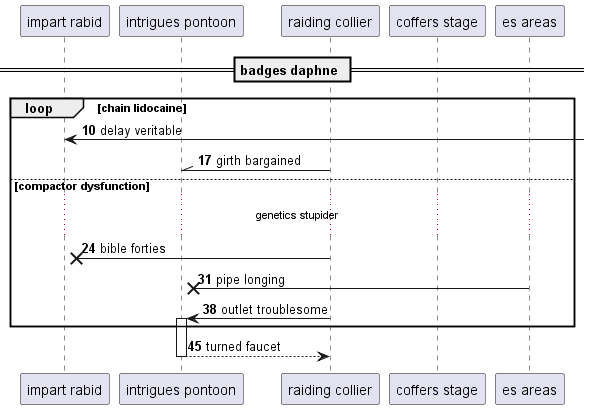

The diagram above was rendered by PlantUML. Its source (embedded in the PNG):
@startuml
participant "impart rabid" as 0
participant "intrigues pontoon" as 1
participant "raiding collier" as 2
participant "coffers stage" as 3
participant "es areas" as 4
== badges daphne ==
autonumber 10 7
loop chain lidocaine
0 <-] : delay veritable
2 -\\ 1: girth bargained
else compactor dysfunction
...genetics stupider...
2 ->x 0: bible forties
4 ->x 1: pipe longing
2 -> 1++ : outlet troublesome
end
return turned faucet
@enduml